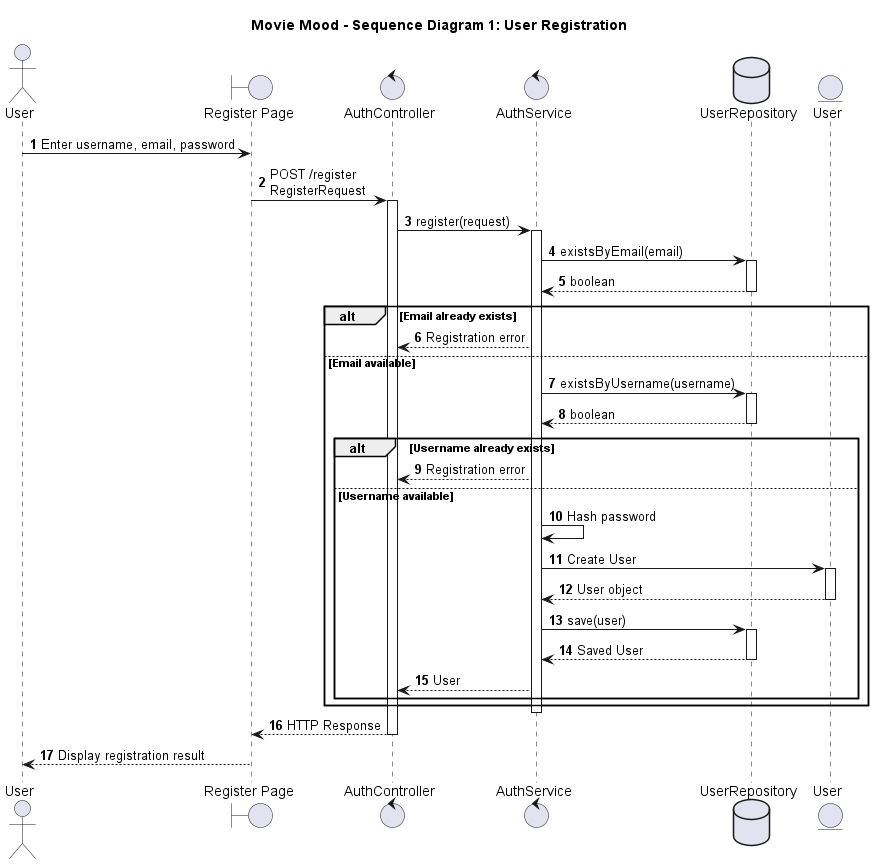

The diagram above was rendered by PlantUML. Its source (embedded in the PNG):
@startuml
title Movie Mood - Sequence Diagram 1: User Registration

autonumber

actor User
boundary "Register Page" as Page
control "AuthController" as Controller
control "AuthService" as Service
database "UserRepository" as Repo
entity "User" as UserEntity

User -> Page : Enter username, email, password
Page -> Controller : POST /register\nRegisterRequest
activate Controller

Controller -> Service : register(request)
activate Service

Service -> Repo : existsByEmail(email)
activate Repo
Repo --> Service : boolean
deactivate Repo

alt Email already exists
    Service --> Controller : Registration error
else Email available
    Service -> Repo : existsByUsername(username)
    activate Repo
    Repo --> Service : boolean
    deactivate Repo

    alt Username already exists
        Service --> Controller : Registration error
    else Username available
        Service -> Service : Hash password
        Service -> UserEntity : Create User
        activate UserEntity
        UserEntity --> Service : User object
        deactivate UserEntity

        Service -> Repo : save(user)
        activate Repo
        Repo --> Service : Saved User
        deactivate Repo

        Service --> Controller : User
    end
end

deactivate Service

Controller --> Page : HTTP Response
deactivate Controller

Page --> User : Display registration result

@enduml